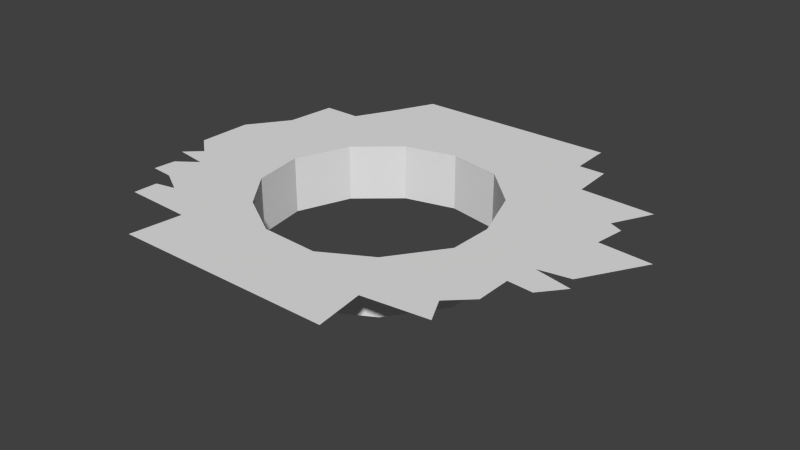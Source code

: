 # Source: roundwoodplattform_hole_collider.blend  (saved by Blender 2.74.0; exported with 4.5.12 LTS)
import bpy
from mathutils import Matrix  # noqa: F401  (used for matrix-valued properties, if any)

bpy.ops.wm.read_factory_settings(use_empty=True)
scene = bpy.context.scene
scene.name = 'Scene'

# ---- collections
col_collection_1 = bpy.data.collections.new('Collection 1'); scene.collection.children.link(col_collection_1)

# ---- world
world_world = bpy.data.worlds.new('World'); scene.world = world_world
world_world.color = (0.05088, 0.05088, 0.05088)
world_world.use_sun_shadow = False
world_world.sun_shadow_jitter_overblur = 0.0
world_world.cycles.sampling_method = 'MANUAL'
world_world.cycles.sample_map_resolution = 256

# ---- meshes
me_plane_001 = bpy.data.meshes.new('Plane.001')
me_plane_001.from_pydata([(-0.6395, -0.2377, -2.98e-08), (-0.6717, 0.4213, -2.98e-08), (-1.074, 0.4213, -2.98e-08), (-1.09, 0.9357, -2.98e-08), (-1.09, 1.048, -2.98e-08), (-4.256, 1.032, 2.98e-08), (-4.578, 0.357, 2.98e-08), (-4.867, -0.1895, 2.98e-08), (-5.446, -0.1895, 2.98e-08), (-5.526, -0.961, 2.98e-08), (-5.96, -1.572, 2.98e-08), (-5.976, -2.408, 2.98e-08), (-5.655, -2.681, 2.98e-08), (-5.896, -2.906, 2.98e-08), (-5.397, -2.986, 2.98e-08), (-4.43, -2.008, 2.98e-08), (-4.108, -1.172, 0.0), (-3.466, -0.6257, 0.0), (-2.678, -0.4259, 0.0), (-1.867, -0.5867, -2.98e-08), (-1.247, -1.188, -2.98e-08), (-0.9419, -2.04, -2.98e-08), (0.0195, -2.97, -5.96e-08), (0.4053, -3.002, -5.96e-08), (0.6946, -2.649, -5.96e-08), (0.1159, -2.52, -5.96e-08), (0.5982, -2.44, -5.96e-08), (1.145, -1.508, -5.96e-08), (0.341, -1.443, -5.96e-08), (0.4053, -0.9771, -5.96e-08), (0.1963, -0.8806, -5.96e-08), (0.5017, -0.2859, -5.96e-08), (-0.958, -2.715, -2.98e-08), (-1.521, -3.503, -2.98e-08), (-2.244, -3.905, 0.0), (-3.128, -3.857, 0.0), (-3.835, -3.423, 0.0), (-4.301, -2.812, 2.98e-08), (-5.703, -3.211, 2.98e-08), (-5.735, -3.549, 2.98e-08), (-5.381, -3.581, 2.98e-08), (-4.996, -3.806, 2.98e-08), (-5.301, -3.87, 2.98e-08), (-5.317, -4.24, 2.98e-08), (-4.272, -4.288, 2.98e-08), (-4.369, -5.076, 2.98e-08), (-1.009, -5.092, -2.98e-08), (-1.106, -4.337, -2.98e-08), (-0.1252, -4.224, -2.98e-08), (-0.3181, -3.838, -2.98e-08), (0.0195, -3.517, -5.96e-08), (-2.678, -0.4259, -0.8642), (-3.466, -0.6257, -0.8642), (-4.108, -1.172, -0.8642), (-4.43, -2.008, -0.8642), (-4.301, -2.812, -0.8642), (-3.835, -3.423, -0.8642), (-3.128, -3.857, -0.8642), (-2.244, -3.905, -0.8642), (-1.521, -3.503, -0.8642), (-0.958, -2.715, -0.8642), (-0.9419, -2.04, -0.8642), (-1.247, -1.188, -0.8642), (-1.867, -0.5867, -0.8642)], [], [(0, 1, 2, 3, 4, 5, 6, 7, 8, 9, 10, 11, 12, 13, 14, 15, 16, 17, 18, 19, 20, 21, 22, 23, 24, 25, 26, 27, 28, 29, 30, 31), (22, 21, 32, 33, 34, 35, 36, 37, 15, 14, 38, 39, 40, 41, 42, 43, 44, 45, 46, 47, 48, 49, 50), (18, 17, 52, 51), (19, 18, 51, 63), (20, 19, 63, 62), (21, 20, 62, 61), (32, 21, 61, 60), (33, 32, 60, 59), (34, 33, 59, 58), (35, 34, 58, 57), (36, 35, 57, 56), (37, 36, 56, 55), (15, 37, 55, 54), (16, 15, 54, 53), (17, 16, 53, 52)])
me_plane_001.use_remesh_preserve_volume = False
me_plane_001.use_remesh_preserve_attributes = False
me_plane_001.use_mirror_vertex_groups = False
me_plane_001.update()

# ---- objects
ob_holecollider = bpy.data.objects.new('holecollider', me_plane_001)

# ---- transforms, parenting, visibility, modifiers, constraints
ob_holecollider.location = (2.674, 2.165, 0.3831)
ob_holecollider.lineart.crease_threshold = 0.0

# ---- collection membership
col_collection_1.objects.link(ob_holecollider)

# ---- scene / render settings (as saved in the file)
scene.frame_start = 1; scene.frame_end = 250; scene.frame_set(0)
scene.render.engine = 'BLENDER_EEVEE_NEXT'
scene.render.resolution_percentage = 50
scene.render.dither_intensity = 0.0
scene.cycles.use_denoising = False
scene.cycles.samples = 10
scene.cycles.sampling_pattern = 'TABULATED_SOBOL'
scene.cycles.light_sampling_threshold = 0.0
scene.cycles.use_adaptive_sampling = False
scene.cycles.use_light_tree = False
scene.cycles.blur_glossy = 0.0
scene.cycles.pixel_filter_type = 'GAUSSIAN'
scene.cycles.sample_clamp_indirect = 0.0
scene.view_settings.view_transform = 'Standard'
bpy.context.view_layer.update()

# ---- added for rendering (the .blend has no active camera and no usable light): camera, sun
cam_auto = bpy.data.cameras.new('AutoCamera')
cam_auto.lens = 50.0
cam_auto.sensor_width = 36.0
cam_auto.clip_end = 1000.0
ob_auto_camera = bpy.data.objects.new('AutoCamera', cam_auto)
scene.collection.objects.link(ob_auto_camera)
ob_auto_camera.location = (8.99485, -10.3398, 6.9399)
ob_auto_camera.rotation_euler = (1.09748, -7.21219e-08, 0.694738)
scene.camera = ob_auto_camera
light_auto_sun = bpy.data.lights.new('AutoSun', 'SUN')
light_auto_sun.energy = 3.0
light_auto_sun.angle = 0.0523599
ob_auto_sun = bpy.data.objects.new('AutoSun', light_auto_sun)
scene.collection.objects.link(ob_auto_sun)
ob_auto_sun.rotation_euler = (0.872665, 0.174533, 0.523599)
bpy.context.view_layer.update()
